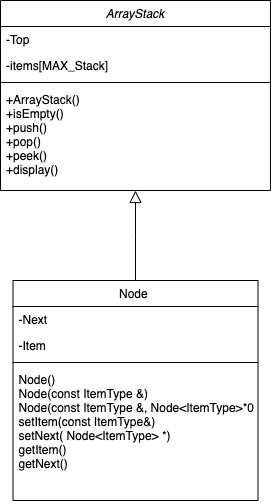

The diagram above was exported from draw.io. Its source (the exported page's mxGraphModel, read from the mxfile embedded in the PNG):
<mxGraphModel dx="954" dy="648" grid="1" gridSize="10" guides="1" tooltips="1" connect="1" arrows="1" fold="1" page="1" pageScale="1" pageWidth="827" pageHeight="1169" math="0" shadow="0">
  <root>
    <mxCell id="WIyWlLk6GJQsqaUBKTNV-0" />
    <mxCell id="WIyWlLk6GJQsqaUBKTNV-1" parent="WIyWlLk6GJQsqaUBKTNV-0" />
    <mxCell id="zkfFHV4jXpPFQw0GAbJ--0" value="ArrayStack" style="swimlane;fontStyle=2;align=center;verticalAlign=top;childLayout=stackLayout;horizontal=1;startSize=26;horizontalStack=0;resizeParent=1;resizeLast=0;collapsible=1;marginBottom=0;rounded=0;shadow=0;strokeWidth=1;" parent="WIyWlLk6GJQsqaUBKTNV-1" vertex="1">
      <mxGeometry x="220" y="20" width="270" height="190" as="geometry">
        <mxRectangle x="230" y="140" width="160" height="26" as="alternateBounds" />
      </mxGeometry>
    </mxCell>
    <mxCell id="zkfFHV4jXpPFQw0GAbJ--1" value="-Top " style="text;align=left;verticalAlign=top;spacingLeft=4;spacingRight=4;overflow=hidden;rotatable=0;points=[[0,0.5],[1,0.5]];portConstraint=eastwest;" parent="zkfFHV4jXpPFQw0GAbJ--0" vertex="1">
      <mxGeometry y="26" width="270" height="26" as="geometry" />
    </mxCell>
    <mxCell id="zkfFHV4jXpPFQw0GAbJ--2" value="-items[MAX_Stack]" style="text;align=left;verticalAlign=top;spacingLeft=4;spacingRight=4;overflow=hidden;rotatable=0;points=[[0,0.5],[1,0.5]];portConstraint=eastwest;rounded=0;shadow=0;html=0;" parent="zkfFHV4jXpPFQw0GAbJ--0" vertex="1">
      <mxGeometry y="52" width="270" height="26" as="geometry" />
    </mxCell>
    <mxCell id="zkfFHV4jXpPFQw0GAbJ--4" value="" style="line;html=1;strokeWidth=1;align=left;verticalAlign=middle;spacingTop=-1;spacingLeft=3;spacingRight=3;rotatable=0;labelPosition=right;points=[];portConstraint=eastwest;" parent="zkfFHV4jXpPFQw0GAbJ--0" vertex="1">
      <mxGeometry y="78" width="270" height="8" as="geometry" />
    </mxCell>
    <mxCell id="zkfFHV4jXpPFQw0GAbJ--5" value="+ArrayStack()&#10;+isEmpty()&#10;+push()&#10;+pop()&#10;+peek()&#10;+display()&#10;&#10;" style="text;align=left;verticalAlign=top;spacingLeft=4;spacingRight=4;overflow=hidden;rotatable=0;points=[[0,0.5],[1,0.5]];portConstraint=eastwest;" parent="zkfFHV4jXpPFQw0GAbJ--0" vertex="1">
      <mxGeometry y="86" width="270" height="104" as="geometry" />
    </mxCell>
    <mxCell id="zkfFHV4jXpPFQw0GAbJ--6" value="Node " style="swimlane;fontStyle=0;align=center;verticalAlign=top;childLayout=stackLayout;horizontal=1;startSize=26;horizontalStack=0;resizeParent=1;resizeLast=0;collapsible=1;marginBottom=0;rounded=0;shadow=0;strokeWidth=1;" parent="WIyWlLk6GJQsqaUBKTNV-1" vertex="1">
      <mxGeometry x="232.5" y="300" width="245" height="220" as="geometry">
        <mxRectangle x="130" y="380" width="160" height="26" as="alternateBounds" />
      </mxGeometry>
    </mxCell>
    <mxCell id="zkfFHV4jXpPFQw0GAbJ--7" value="-Next " style="text;align=left;verticalAlign=top;spacingLeft=4;spacingRight=4;overflow=hidden;rotatable=0;points=[[0,0.5],[1,0.5]];portConstraint=eastwest;" parent="zkfFHV4jXpPFQw0GAbJ--6" vertex="1">
      <mxGeometry y="26" width="245" height="26" as="geometry" />
    </mxCell>
    <mxCell id="zkfFHV4jXpPFQw0GAbJ--8" value="-Item " style="text;align=left;verticalAlign=top;spacingLeft=4;spacingRight=4;overflow=hidden;rotatable=0;points=[[0,0.5],[1,0.5]];portConstraint=eastwest;rounded=0;shadow=0;html=0;" parent="zkfFHV4jXpPFQw0GAbJ--6" vertex="1">
      <mxGeometry y="52" width="245" height="26" as="geometry" />
    </mxCell>
    <mxCell id="zkfFHV4jXpPFQw0GAbJ--9" value="" style="line;html=1;strokeWidth=1;align=left;verticalAlign=middle;spacingTop=-1;spacingLeft=3;spacingRight=3;rotatable=0;labelPosition=right;points=[];portConstraint=eastwest;" parent="zkfFHV4jXpPFQw0GAbJ--6" vertex="1">
      <mxGeometry y="78" width="245" height="8" as="geometry" />
    </mxCell>
    <mxCell id="zkfFHV4jXpPFQw0GAbJ--10" value="Node()&#10;Node(const ItemType &amp;)&#10;Node(const ItemType &amp;, Node&lt;ItemType&gt;*0&#10;setItem(const ItemType&amp;) &#10;setNext( Node&lt;ItemType&gt; *) &#10;getItem() &#10;getNext()" style="text;align=left;verticalAlign=top;spacingLeft=4;spacingRight=4;overflow=hidden;rotatable=0;points=[[0,0.5],[1,0.5]];portConstraint=eastwest;fontStyle=0" parent="zkfFHV4jXpPFQw0GAbJ--6" vertex="1">
      <mxGeometry y="86" width="245" height="134" as="geometry" />
    </mxCell>
    <mxCell id="zkfFHV4jXpPFQw0GAbJ--12" value="" style="endArrow=block;endSize=10;endFill=0;shadow=0;strokeWidth=1;rounded=0;edgeStyle=elbowEdgeStyle;elbow=vertical;" parent="WIyWlLk6GJQsqaUBKTNV-1" source="zkfFHV4jXpPFQw0GAbJ--6" target="zkfFHV4jXpPFQw0GAbJ--0" edge="1">
      <mxGeometry width="160" relative="1" as="geometry">
        <mxPoint x="200" y="203" as="sourcePoint" />
        <mxPoint x="200" y="203" as="targetPoint" />
      </mxGeometry>
    </mxCell>
  </root>
</mxGraphModel>